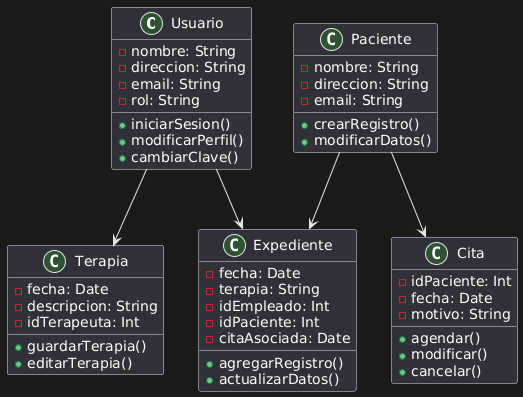

The diagram above was rendered by PlantUML. Its source (embedded in the PNG):
@startuml
class Usuario {
  - nombre: String
  - direccion: String
  - email: String
  - rol: String
  + iniciarSesion()
  + modificarPerfil()
  + cambiarClave()
}

class Paciente {
  - nombre: String
  - direccion: String
  - email: String
  + crearRegistro()
  + modificarDatos()
}

class Cita {
  - idPaciente: Int
  - fecha: Date
  - motivo: String
  + agendar()
  + modificar()
  + cancelar()
}

class Terapia {
  - fecha: Date
  - descripcion: String
  - idTerapeuta: Int
  + guardarTerapia()
  + editarTerapia()
}

class Expediente {
  - fecha: Date
  - terapia: String
  - idEmpleado: Int
  - idPaciente: Int
  - citaAsociada: Date
  + agregarRegistro()
  + actualizarDatos()
}

Usuario --> Terapia
Usuario --> Expediente
Paciente --> Cita
Paciente --> Expediente
@enduml